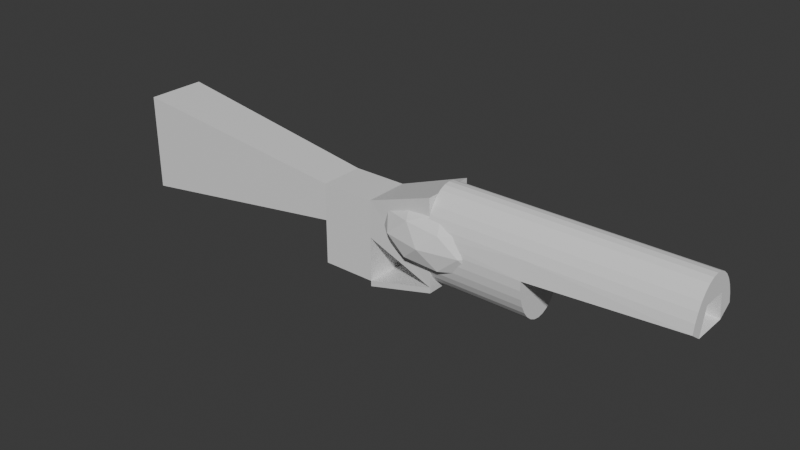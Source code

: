 # Source: Hunting.blend  (saved by Blender 4.0.36; exported with 4.5.12 LTS)
import bpy
from mathutils import Matrix  # noqa: F401  (used for matrix-valued properties, if any)

bpy.ops.wm.read_factory_settings(use_empty=True)
scene = bpy.context.scene
scene.name = 'Scene'

# ---- collections
col_collection = bpy.data.collections.new('Collection'); scene.collection.children.link(col_collection)

# ---- materials (node trees are filled in below, after node groups)
mat_material = bpy.data.materials.new('Material')
mat_material.alpha_threshold = 0.0
mat_material.use_transparent_shadow = False
mat_material.roughness = 0.5
mat_material.line_color = (0.0, 0.0, 0.0, 1.0)

# ---- material node trees
mat_material.use_nodes = True; mat_material.node_tree.nodes.clear()
_N = mat_material.node_tree.nodes; _L = mat_material.node_tree.links
n0 = _N.new('ShaderNodeOutputMaterial'); n0.name = 'Material Output'; n0.location = (300, 300)
n1 = _N.new('ShaderNodeBsdfPrincipled'); n1.name = 'Principled BSDF'; n1.location = (10, 300)
n1.inputs[3].default_value = 1.45
_L.new(n1.outputs[0], n0.inputs[0])
n0.is_active_output = True

# ---- world
world_world = bpy.data.worlds.new('World'); scene.world = world_world
world_world.use_nodes = True; world_world.node_tree.nodes.clear()
_N = world_world.node_tree.nodes; _L = world_world.node_tree.links
n0 = _N.new('ShaderNodeOutputWorld'); n0.name = 'World Output'; n0.location = (300, 300)
n1 = _N.new('ShaderNodeBackground'); n1.name = 'Background'; n1.location = (10, 300)
n1.inputs[0].default_value = (0.05088, 0.05088, 0.05088, 1.0)
_L.new(n1.outputs[0], n0.inputs[0])
n0.is_active_output = True
world_world.color = (0.05088, 0.05088, 0.05088)
world_world.use_sun_shadow = False
world_world.sun_shadow_jitter_overblur = 0.0

# ---- meshes
me_cube = bpy.data.meshes.new('Cube')
me_cube.from_pydata([(0.3084, 0.2544, 0.4658), (0.3084, 0.2544, -0.4658), (0.3084, -0.2544, 0.4658), (0.3084, -0.2544, -0.4658), (-0.3084, 0.2544, 0.4658), (-0.3084, 0.2544, -0.4658), (-0.3084, -0.2544, 0.4658), (-0.3084, -0.2544, -0.4658), (0.3084, 0.2544, 0.04339), (-0.3084, -0.2544, 0.04339), (0.3084, -0.2544, 0.04339), (-0.3084, 0.2544, 0.04339), (-2.914, -0.3399, -0.3051), (-2.914, -0.3399, 0.8143), (-2.914, 0.3399, 0.8143), (-2.914, 0.3399, -0.3051), (-0.3084, 0.0, -0.4658), (0.3084, 0.0, 0.4658), (-0.3084, 0.0, 0.4658), (0.3084, 0.0, -0.4658), (0.3084, 0.0, 0.04339), (-0.3084, 0.0, 0.04339), (-2.914, 0.0, 0.8143), (-2.914, 0.0, -0.3051), (1.098, 0.0, 0.7505), (1.098, -0.2967, 0.7505), (1.098, 0.2967, 0.7505), (1.105, 0.2763, -0.2429), (1.105, -0.2748, -0.2429), (1.105, 0.0007543, -0.2429), (0.3084, 0.2544, -0.53), (0.3084, 0.0, -0.53), (0.3084, -0.2544, -0.53), (1.105, 0.0007543, -0.3071), (1.105, -0.2748, -0.3071), (1.105, 0.2763, -0.3071)], [], [(17, 18, 6, 2), (10, 2, 6, 9), (18, 4, 14, 22), (16, 19, 3, 7), (17, 2, 25, 24), (11, 4, 0, 8), (5, 11, 8, 1), (19, 20, 10, 3), (16, 21, 11, 5), (3, 10, 9, 7), (23, 22, 14, 15), (21, 9, 12, 23), (9, 6, 13, 12), (4, 11, 15, 14), (11, 21, 23, 15), (12, 13, 22, 23), (7, 9, 21, 16), (1, 8, 20, 19), (0, 17, 24, 26), (5, 1, 19, 16), (6, 18, 22, 13), (0, 4, 18, 17), (29, 24, 25, 28), (27, 26, 24, 29), (2, 10, 28, 25), (8, 0, 26, 27), (20, 8, 27, 29), (10, 20, 29, 28), (19, 3, 32, 31), (19, 1, 30, 31), (31, 32, 34, 33), (31, 30, 35, 33), (27, 29, 33, 35), (28, 29, 33, 34), (3, 28, 34, 32), (1, 27, 35, 30), (3, 19, 1, 27, 29, 28)])
_uv = me_cube.uv_layers.new(name='UVMap')
_uv.uv.foreach_set('vector', [0.625, 0.625, 0.875, 0.625, 0.875, 0.75, 0.625, 0.75, 0.5116, 0.75, 0.625, 0.75, 0.625, 1.0, 0.5116, 1.0, 0.875, 0.625, 0.875, 0.5, 0.875, 0.5, 0.875, 0.625, 0.125, 0.625, 0.375, 0.625, 0.375, 0.75, 0.125, 0.75, 0.625, 0.625, 0.625, 0.75, 0.625, 0.75, 0.625, 0.625, 0.5116, 0.25, 0.625, 0.25, 0.625, 0.5, 0.5116, 0.5, 0.375, 0.25, 0.5116, 0.25, 0.5116, 0.5, 0.375, 0.5, 0.375, 0.625, 0.5116, 0.625, 0.5116, 0.75, 0.375, 0.75, 0.375, 0.125, 0.5116, 0.125, 0.5116, 0.25, 0.375, 0.25, 0.375, 0.75, 0.5116, 0.75, 0.5116, 1.0, 0.375, 1.0, 0.5116, 0.125, 0.625, 0.125, 0.625, 0.25, 0.5116, 0.25, 0.5116, 0.125, 0.5116, 0.0, 0.5116, 0.0, 0.5116, 0.125, 0.5116, 1.0, 0.625, 1.0, 0.625, 1.0, 0.5116, 1.0, 0.625, 0.25, 0.5116, 0.25, 0.5116, 0.25, 0.625, 0.25, 0.5116, 0.25, 0.5116, 0.125, 0.5116, 0.125, 0.5116, 0.25, 0.5116, 0.0, 0.625, 0.0, 0.625, 0.125, 0.5116, 0.125, 0.375, 0.0, 0.5116, 0.0, 0.5116, 0.125, 0.375, 0.125, 0.375, 0.5, 0.5116, 0.5, 0.5116, 0.625, 0.375, 0.625, 0.625, 0.5, 0.625, 0.625, 0.625, 0.625, 0.625, 0.5, 0.125, 0.5, 0.375, 0.5, 0.375, 0.625, 0.125, 0.625, 0.875, 0.75, 0.875, 0.625, 0.875, 0.625, 0.875, 0.75, 0.625, 0.5, 0.875, 0.5, 0.875, 0.625, 0.625, 0.625, 0.5116, 0.625, 0.625, 0.625, 0.625, 0.75, 0.5116, 0.75, 0.5116, 0.5, 0.625, 0.5, 0.625, 0.625, 0.5116, 0.625, 0.625, 0.75, 0.5116, 0.75, 0.5116, 0.75, 0.625, 0.75, 0.5116, 0.5, 0.625, 0.5, 0.625, 0.5, 0.5116, 0.5, 0.5116, 0.625, 0.5116, 0.5, 0.5116, 0.5, 0.5116, 0.625, 0.5116, 0.75, 0.5116, 0.625, 0.5116, 0.625, 0.5116, 0.75, 0.375, 0.625, 0.375, 0.75, 0.375, 0.75, 0.375, 0.625, 0.375, 0.625, 0.375, 0.5, 0.375, 0.5, 0.375, 0.625, 0.375, 0.625, 0.375, 0.75, 0.375, 0.75, 0.375, 0.625, 0.375, 0.625, 0.375, 0.5, 0.375, 0.5, 0.375, 0.625, 0.5116, 0.5, 0.5116, 0.625, 0.5116, 0.625, 0.5116, 0.5, 0.5116, 0.75, 0.5116, 0.625, 0.5116, 0.625, 0.5116, 0.75, 0.0, 0.0, 0.0, 0.0, 0.0, 0.0, 0.0, 0.0, 0.0, 0.0, 0.0, 0.0, 0.0, 0.0, 0.0, 0.0, 0.0, 0.0, 0.0, 0.0, 0.0, 0.0, 0.0, 0.0, 0.0, 0.0, 0.0, 0.0])
me_cube.materials.append(mat_material)
me_cube.use_mirror_vertex_groups = False
me_cube.update()
me_icosphere = bpy.data.meshes.new('Icosphere')
me_icosphere.from_pydata([(0.0, 0.0, -1.0), (0.7236, -0.5257, -0.4472), (-0.2764, -0.8506, -0.4472), (-0.8944, 0.0, -0.4472), (-0.2764, 0.8506, -0.4472), (0.7236, 0.5257, -0.4472), (0.2764, -0.8506, 0.4472), (-0.7236, -0.5257, 0.4472), (-0.7236, 0.5257, 0.4472), (0.2764, 0.8506, 0.4472), (0.8944, 0.0, 0.4472), (0.0, 0.0, 1.0), (-0.1625, -0.5, -0.8507), (0.4253, -0.309, -0.8507), (0.2629, -0.809, -0.5257), (0.8506, 0.0, -0.5257), (0.4253, 0.309, -0.8507), (-0.5257, 0.0, -0.8507), (-0.6882, -0.5, -0.5257), (-0.1625, 0.5, -0.8507), (-0.6882, 0.5, -0.5257), (0.2629, 0.809, -0.5257), (0.9511, -0.309, 0.0), (0.9511, 0.309, 0.0), (0.0, -1.0, 0.0), (0.5878, -0.809, 0.0), (-0.9511, -0.309, 0.0), (-0.5878, -0.809, 0.0), (-0.5878, 0.809, 0.0), (-0.9511, 0.309, 0.0), (0.5878, 0.809, 0.0), (0.0, 1.0, 0.0), (0.6882, -0.5, 0.5257), (-0.2629, -0.809, 0.5257), (-0.8506, 0.0, 0.5257), (-0.2629, 0.809, 0.5257), (0.6882, 0.5, 0.5257), (0.1625, -0.5, 0.8507), (0.5257, 0.0, 0.8507), (-0.4253, -0.309, 0.8507), (-0.4253, 0.309, 0.8507), (0.1625, 0.5, 0.8507)], [], [(0, 13, 12), (1, 13, 15), (0, 12, 17), (0, 17, 19), (0, 19, 16), (1, 15, 22), (2, 14, 24), (3, 18, 26), (4, 20, 28), (5, 21, 30), (1, 22, 25), (2, 24, 27), (3, 26, 29), (4, 28, 31), (5, 30, 23), (6, 32, 37), (7, 33, 39), (8, 34, 40), (9, 35, 41), (10, 36, 38), (38, 41, 11), (38, 36, 41), (36, 9, 41), (41, 40, 11), (41, 35, 40), (35, 8, 40), (40, 39, 11), (40, 34, 39), (34, 7, 39), (39, 37, 11), (39, 33, 37), (33, 6, 37), (37, 38, 11), (37, 32, 38), (32, 10, 38), (23, 36, 10), (23, 30, 36), (30, 9, 36), (31, 35, 9), (31, 28, 35), (28, 8, 35), (29, 34, 8), (29, 26, 34), (26, 7, 34), (27, 33, 7), (27, 24, 33), (24, 6, 33), (25, 32, 6), (25, 22, 32), (22, 10, 32), (30, 31, 9), (30, 21, 31), (21, 4, 31), (28, 29, 8), (28, 20, 29), (20, 3, 29), (26, 27, 7), (26, 18, 27), (18, 2, 27), (24, 25, 6), (24, 14, 25), (14, 1, 25), (22, 23, 10), (22, 15, 23), (15, 5, 23), (16, 21, 5), (16, 19, 21), (19, 4, 21), (19, 20, 4), (19, 17, 20), (17, 3, 20), (17, 18, 3), (17, 12, 18), (12, 2, 18), (15, 16, 5), (15, 13, 16), (13, 0, 16), (12, 14, 2), (12, 13, 14), (13, 1, 14)])
_uv = me_icosphere.uv_layers.new(name='UVMap')
_uv.uv.foreach_set('vector', [0.1818, 0.0, 0.2273, 0.07873, 0.1364, 0.07873, 0.2727, 0.1575, 0.3182, 0.07873, 0.3636, 0.1575, 0.9091, 0.0, 0.9545, 0.07873, 0.8636, 0.07873, 0.7273, 0.0, 0.7727, 0.07873, 0.6818, 0.07873, 0.5455, 0.0, 0.5909, 0.07873, 0.5, 0.07873, 0.2727, 0.1575, 0.3636, 0.1575, 0.3182, 0.2362, 0.09091, 0.1575, 0.1818, 0.1575, 0.1364, 0.2362, 0.8182, 0.1575, 0.9091, 0.1575, 0.8636, 0.2362, 0.6364, 0.1575, 0.7273, 0.1575, 0.6818, 0.2362, 0.4545, 0.1575, 0.5455, 0.1575, 0.5, 0.2362, 0.2727, 0.1575, 0.3182, 0.2362, 0.2273, 0.2362, 0.09091, 0.1575, 0.1364, 0.2362, 0.04546, 0.2362, 0.8182, 0.1575, 0.8636, 0.2362, 0.7727, 0.2362, 0.6364, 0.1575, 0.6818, 0.2362, 0.5909, 0.2362, 0.4545, 0.1575, 0.5, 0.2362, 0.4091, 0.2362, 0.1818, 0.3149, 0.2727, 0.3149, 0.2273, 0.3937, 0.0, 0.3149, 0.09091, 0.3149, 0.04546, 0.3937, 0.7273, 0.3149, 0.8182, 0.3149, 0.7727, 0.3937, 0.5455, 0.3149, 0.6364, 0.3149, 0.5909, 0.3937, 0.3636, 0.3149, 0.4545, 0.3149, 0.4091, 0.3937, 0.4091, 0.3937, 0.5, 0.3937, 0.4545, 0.4724, 0.4091, 0.3937, 0.4545, 0.3149, 0.5, 0.3937, 0.4545, 0.3149, 0.5455, 0.3149, 0.5, 0.3937, 0.5909, 0.3937, 0.6818, 0.3937, 0.6364, 0.4724, 0.5909, 0.3937, 0.6364, 0.3149, 0.6818, 0.3937, 0.6364, 0.3149, 0.7273, 0.3149, 0.6818, 0.3937, 0.7727, 0.3937, 0.8636, 0.3937, 0.8182, 0.4724, 0.7727, 0.3937, 0.8182, 0.3149, 0.8636, 0.3937, 0.8182, 0.3149, 0.9091, 0.3149, 0.8636, 0.3937, 0.04546, 0.3937, 0.1364, 0.3937, 0.09091, 0.4724, 0.04546, 0.3937, 0.09091, 0.3149, 0.1364, 0.3937, 0.09091, 0.3149, 0.1818, 0.3149, 0.1364, 0.3937, 0.2273, 0.3937, 0.3182, 0.3937, 0.2727, 0.4724, 0.2273, 0.3937, 0.2727, 0.3149, 0.3182, 0.3937, 0.2727, 0.3149, 0.3636, 0.3149, 0.3182, 0.3937, 0.4091, 0.2362, 0.4545, 0.3149, 0.3636, 0.3149, 0.4091, 0.2362, 0.5, 0.2362, 0.4545, 0.3149, 0.5, 0.2362, 0.5455, 0.3149, 0.4545, 0.3149, 0.5909, 0.2362, 0.6364, 0.3149, 0.5455, 0.3149, 0.5909, 0.2362, 0.6818, 0.2362, 0.6364, 0.3149, 0.6818, 0.2362, 0.7273, 0.3149, 0.6364, 0.3149, 0.7727, 0.2362, 0.8182, 0.3149, 0.7273, 0.3149, 0.7727, 0.2362, 0.8636, 0.2362, 0.8182, 0.3149, 0.8636, 0.2362, 0.9091, 0.3149, 0.8182, 0.3149, 0.04546, 0.2362, 0.09091, 0.3149, 0.0, 0.3149, 0.04546, 0.2362, 0.1364, 0.2362, 0.09091, 0.3149, 0.1364, 0.2362, 0.1818, 0.3149, 0.09091, 0.3149, 0.2273, 0.2362, 0.2727, 0.3149, 0.1818, 0.3149, 0.2273, 0.2362, 0.3182, 0.2362, 0.2727, 0.3149, 0.3182, 0.2362, 0.3636, 0.3149, 0.2727, 0.3149, 0.5, 0.2362, 0.5909, 0.2362, 0.5455, 0.3149, 0.5, 0.2362, 0.5455, 0.1575, 0.5909, 0.2362, 0.5455, 0.1575, 0.6364, 0.1575, 0.5909, 0.2362, 0.6818, 0.2362, 0.7727, 0.2362, 0.7273, 0.3149, 0.6818, 0.2362, 0.7273, 0.1575, 0.7727, 0.2362, 0.7273, 0.1575, 0.8182, 0.1575, 0.7727, 0.2362, 0.8636, 0.2362, 0.9545, 0.2362, 0.9091, 0.3149, 0.8636, 0.2362, 0.9091, 0.1575, 0.9545, 0.2362, 0.9091, 0.1575, 1.0, 0.1575, 0.9545, 0.2362, 0.1364, 0.2362, 0.2273, 0.2362, 0.1818, 0.3149, 0.1364, 0.2362, 0.1818, 0.1575, 0.2273, 0.2362, 0.1818, 0.1575, 0.2727, 0.1575, 0.2273, 0.2362, 0.3182, 0.2362, 0.4091, 0.2362, 0.3636, 0.3149, 0.3182, 0.2362, 0.3636, 0.1575, 0.4091, 0.2362, 0.3636, 0.1575, 0.4545, 0.1575, 0.4091, 0.2362, 0.5, 0.07873, 0.5455, 0.1575, 0.4545, 0.1575, 0.5, 0.07873, 0.5909, 0.07873, 0.5455, 0.1575, 0.5909, 0.07873, 0.6364, 0.1575, 0.5455, 0.1575, 0.6818, 0.07873, 0.7273, 0.1575, 0.6364, 0.1575, 0.6818, 0.07873, 0.7727, 0.07873, 0.7273, 0.1575, 0.7727, 0.07873, 0.8182, 0.1575, 0.7273, 0.1575, 0.8636, 0.07873, 0.9091, 0.1575, 0.8182, 0.1575, 0.8636, 0.07873, 0.9545, 0.07873, 0.9091, 0.1575, 0.9545, 0.07873, 1.0, 0.1575, 0.9091, 0.1575, 0.3636, 0.1575, 0.4091, 0.07873, 0.4545, 0.1575, 0.3636, 0.1575, 0.3182, 0.07873, 0.4091, 0.07873, 0.3182, 0.07873, 0.3636, 0.0, 0.4091, 0.07873, 0.1364, 0.07873, 0.1818, 0.1575, 0.09091, 0.1575, 0.1364, 0.07873, 0.2273, 0.07873, 0.1818, 0.1575, 0.2273, 0.07873, 0.2727, 0.1575, 0.1818, 0.1575])
me_icosphere.update()
me_cylinder_001 = bpy.data.meshes.new('Cylinder.001')
me_cylinder_001.from_pydata([(0.0, 1.0, -1.0), (0.0, 1.0, 1.0), (0.1951, 0.9808, -1.0), (0.1951, 0.9808, 1.0), (0.3827, 0.9239, -1.0), (0.3827, 0.9239, 1.0), (0.5556, 0.8315, -1.0), (0.5556, 0.8315, 1.0), (0.7071, 0.7071, -1.0), (0.7071, 0.7071, 1.0), (0.8315, 0.5556, -1.0), (0.8315, 0.5556, 1.0), (0.9239, 0.3827, -1.0), (0.9239, 0.3827, 1.0), (0.9808, 0.1951, -1.0), (0.9808, 0.1951, 1.0), (1.0, 0.0, -1.0), (1.0, 0.0, 1.0), (0.9808, -0.1951, -1.0), (0.9808, -0.1951, 1.0), (0.9239, -0.3827, -1.0), (0.9239, -0.3827, 1.0), (0.8315, -0.5556, -1.0), (0.8315, -0.5556, 1.0), (0.7071, -0.7071, -1.0), (0.7071, -0.7071, 1.0), (0.5556, -0.8315, -1.0), (0.5556, -0.8315, 1.0), (0.3827, -0.9239, -1.0), (0.3827, -0.9239, 1.0), (0.1951, -0.9808, -1.0), (0.1951, -0.9808, 1.0), (0.0, -1.0, -1.0), (0.0, -1.0, 1.0), (-0.1951, -0.9808, -1.0), (-0.3827, -0.9239, -1.0), (-0.3827, -0.9239, 1.0), (-0.5556, -0.8315, -1.0), (-0.5556, -0.8315, 1.0), (-0.7071, -0.7071, -1.0), (-0.7071, -0.7071, 1.0), (-0.8315, -0.5556, -1.0), (-0.8315, -0.5556, 1.0), (-0.9239, -0.3827, -1.0), (-0.9239, -0.3827, 1.0), (-0.9808, -0.1951, -1.0), (-0.9808, -0.1951, 1.0), (-1.0, 0.0, -1.0), (-1.0, 0.0, 1.0), (-0.9808, 0.1951, -1.0), (-0.9808, 0.1951, 1.0), (-0.9239, 0.3827, -1.0), (-0.9239, 0.3827, 1.0), (-0.8315, 0.5556, -1.0), (-0.8315, 0.5556, 1.0), (-0.7071, 0.7071, -1.0), (-0.7071, 0.7071, 1.0), (-0.5556, 0.8315, -1.0), (-0.5556, 0.8315, 1.0), (-0.3827, 0.9239, -1.0), (-0.3827, 0.9239, 1.0), (-0.1951, 0.9808, -1.0), (-0.3827, -0.9239, 4.065), (-0.1951, -0.9808, 4.065), (-0.5556, -0.8315, 4.065), (-0.7071, -0.7071, 4.065), (-0.8315, -0.5556, 4.065), (-0.9239, -0.3827, 4.065), (-0.9808, -0.1951, 4.065), (-1.0, 0.0, 4.065), (-0.9808, 0.1951, 4.065), (-0.9239, 0.3827, 4.065), (-0.8315, 0.5556, 4.065), (-0.7071, 0.7071, 4.065), (-0.5556, 0.8315, 4.065), (-0.3827, 0.9239, 4.065), (-0.1951, 0.9808, 4.065), (-0.01189, -0.5805, 4.065), (-0.01189, 0.5559, 4.065), (-0.5426, -0.3793, 4.065), (-0.5436, 0.3919, 4.065), (-0.4874, -0.002996, 1.023)], [], [(0, 1, 3, 2), (2, 3, 5, 4), (4, 5, 7, 6), (6, 7, 9, 8), (8, 9, 11, 10), (10, 11, 13, 12), (12, 13, 15, 14), (14, 15, 17, 16), (16, 17, 19, 18), (18, 19, 21, 20), (20, 21, 23, 22), (22, 23, 25, 24), (24, 25, 27, 26), (26, 27, 29, 28), (28, 29, 31, 30), (30, 31, 33, 32), (32, 33, 34), (34, 33, 36, 35), (35, 36, 38, 37), (37, 38, 40, 39), (39, 40, 42, 41), (41, 42, 44, 43), (43, 44, 46, 45), (45, 46, 48, 47), (47, 48, 50, 49), (49, 50, 52, 51), (51, 52, 54, 53), (53, 54, 56, 55), (55, 56, 58, 57), (57, 58, 60, 59), (3, 1, 33, 31, 29, 27, 25, 23, 21, 19, 17, 15, 13, 11, 9, 7, 5), (59, 60, 1, 61), (61, 1, 0), (0, 2, 4, 6, 8, 10, 12, 14, 16, 18, 20, 22, 24, 26, 28, 30, 32, 34, 35, 37, 39, 41, 43, 45, 47, 49, 51, 53, 55, 57, 59, 61), (63, 77, 79, 80, 78, 76, 75, 74, 73, 72, 71, 70, 69, 68, 67, 66, 65, 64, 62), (38, 36, 62, 64), (48, 46, 68, 69), (58, 56, 73, 74), (44, 42, 66, 67), (54, 52, 71, 72), (33, 1, 76, 78, 77, 63), (40, 38, 64, 65), (50, 48, 69, 70), (60, 58, 74, 75), (36, 33, 63, 62), (46, 44, 67, 68), (56, 54, 72, 73), (42, 40, 65, 66), (52, 50, 70, 71), (1, 60, 75, 76), (80, 79, 81), (77, 78, 81), (78, 80, 81), (79, 77, 81)])
_uv = me_cylinder_001.uv_layers.new(name='UVMap')
_uv.uv.foreach_set('vector', [1.0, 0.5, 1.0, 1.0, 0.9688, 1.0, 0.9688, 0.5, 0.9688, 0.5, 0.9688, 1.0, 0.9375, 1.0, 0.9375, 0.5, 0.9375, 0.5, 0.9375, 1.0, 0.9062, 1.0, 0.9062, 0.5, 0.9062, 0.5, 0.9062, 1.0, 0.875, 1.0, 0.875, 0.5, 0.875, 0.5, 0.875, 1.0, 0.8438, 1.0, 0.8438, 0.5, 0.8438, 0.5, 0.8438, 1.0, 0.8125, 1.0, 0.8125, 0.5, 0.8125, 0.5, 0.8125, 1.0, 0.7812, 1.0, 0.7812, 0.5, 0.7812, 0.5, 0.7812, 1.0, 0.75, 1.0, 0.75, 0.5, 0.75, 0.5, 0.75, 1.0, 0.7188, 1.0, 0.7188, 0.5, 0.7188, 0.5, 0.7188, 1.0, 0.6875, 1.0, 0.6875, 0.5, 0.6875, 0.5, 0.6875, 1.0, 0.6562, 1.0, 0.6562, 0.5, 0.6562, 0.5, 0.6562, 1.0, 0.625, 1.0, 0.625, 0.5, 0.625, 0.5, 0.625, 1.0, 0.5938, 1.0, 0.5938, 0.5, 0.5938, 0.5, 0.5938, 1.0, 0.5625, 1.0, 0.5625, 0.5, 0.5625, 0.5, 0.5625, 1.0, 0.5312, 1.0, 0.5312, 0.5, 0.5312, 0.5, 0.5312, 1.0, 0.5, 1.0, 0.5, 0.5, 0.5, 0.5, 0.4688, 1.0, 0.4688, 0.5, 0.4688, 0.5, 0.4688, 1.0, 0.4375, 1.0, 0.4375, 0.5, 0.4375, 0.5, 0.4375, 1.0, 0.4062, 1.0, 0.4062, 0.5, 0.4062, 0.5, 0.4062, 1.0, 0.375, 1.0, 0.375, 0.5, 0.375, 0.5, 0.375, 1.0, 0.3438, 1.0, 0.3438, 0.5, 0.3438, 0.5, 0.3438, 1.0, 0.3125, 1.0, 0.3125, 0.5, 0.3125, 0.5, 0.3125, 1.0, 0.2812, 1.0, 0.2812, 0.5, 0.2812, 0.5, 0.2812, 1.0, 0.25, 1.0, 0.25, 0.5, 0.25, 0.5, 0.25, 1.0, 0.2188, 1.0, 0.2188, 0.5, 0.2188, 0.5, 0.2188, 1.0, 0.1875, 1.0, 0.1875, 0.5, 0.1875, 0.5, 0.1875, 1.0, 0.1562, 1.0, 0.1562, 0.5, 0.1562, 0.5, 0.1562, 1.0, 0.125, 1.0, 0.125, 0.5, 0.125, 0.5, 0.125, 1.0, 0.09375, 1.0, 0.09375, 0.5, 0.09375, 0.5, 0.09375, 1.0, 0.0625, 1.0, 0.0625, 0.5, 0.2968, 0.4854, 0.2032, 0.4854, 0.25, 0.01, 0.2968, 0.01461, 0.3418, 0.02827, 0.3833, 0.05045, 0.4197, 0.08029, 0.4496, 0.1167, 0.4717, 0.1582, 0.4854, 0.2032, 0.49, 0.25, 0.4854, 0.2968, 0.4717, 0.3418, 0.4496, 0.3833, 0.4197, 0.4197, 0.3833, 0.4496, 0.3418, 0.4717, 0.0625, 0.5, 0.0625, 1.0, 0.03125, 1.0, 0.03125, 0.5, 0.03125, 0.5, 0.0, 1.0, 0.0, 0.5, 0.75, 0.49, 0.7968, 0.4854, 0.8418, 0.4717, 0.8833, 0.4496, 0.9197, 0.4197, 0.9496, 0.3833, 0.9717, 0.3418, 0.9854, 0.2968, 0.99, 0.25, 0.9854, 0.2032, 0.9717, 0.1582, 0.9496, 0.1167, 0.9197, 0.08029, 0.8833, 0.05045, 0.8418, 0.02827, 0.7968, 0.01461, 0.75, 0.01, 0.7032, 0.01461, 0.6582, 0.02827, 0.6167, 0.05045, 0.5803, 0.08029, 0.5504, 0.1167, 0.5283, 0.1582, 0.5146, 0.2032, 0.51, 0.25, 0.5146, 0.2968, 0.5283, 0.3418, 0.5504, 0.3833, 0.5803, 0.4197, 0.6167, 0.4496, 0.6582, 0.4717, 0.7032, 0.4854, 0.2032, 0.01461, 0.2032, 0.1107, 0.1198, 0.159, 0.1195, 0.3441, 0.2032, 0.3834, 0.2032, 0.4854, 0.1582, 0.4717, 0.1167, 0.4496, 0.08029, 0.4197, 0.05045, 0.3833, 0.02827, 0.3418, 0.01461, 0.2968, 0.01, 0.25, 0.01461, 0.2032, 0.02827, 0.1582, 0.05045, 0.1167, 0.08029, 0.08029, 0.1167, 0.05045, 0.1582, 0.02827, 0.4062, 1.0, 0.4375, 1.0, 0.4375, 1.0, 0.4062, 1.0, 0.25, 1.0, 0.2812, 1.0, 0.2812, 1.0, 0.25, 1.0, 0.09375, 1.0, 0.125, 1.0, 0.125, 1.0, 0.09375, 1.0, 0.3125, 1.0, 0.3438, 1.0, 0.3438, 1.0, 0.3125, 1.0, 0.1562, 1.0, 0.1875, 1.0, 0.1875, 1.0, 0.1562, 1.0, 0.2032, 0.01461, 0.2032, 0.4854, 0.2032, 0.4854, 0.2032, 0.3834, 0.2032, 0.1107, 0.2032, 0.01461, 0.375, 1.0, 0.4062, 1.0, 0.4062, 1.0, 0.375, 1.0, 0.2188, 1.0, 0.25, 1.0, 0.25, 1.0, 0.2188, 1.0, 0.0625, 1.0, 0.09375, 1.0, 0.09375, 1.0, 0.0625, 1.0, 0.4375, 1.0, 0.4688, 1.0, 0.4688, 1.0, 0.4375, 1.0, 0.2812, 1.0, 0.3125, 1.0, 0.3125, 1.0, 0.2812, 1.0, 0.125, 1.0, 0.1562, 1.0, 0.1562, 1.0, 0.125, 1.0, 0.3438, 1.0, 0.375, 1.0, 0.375, 1.0, 0.3438, 1.0, 0.1875, 1.0, 0.2188, 1.0, 0.2188, 1.0, 0.1875, 1.0, 0.03125, 1.0, 0.0625, 1.0, 0.0625, 1.0, 0.03125, 1.0, 0.1195, 0.3441, 0.1198, 0.159, 0.1195, 0.3441, 0.2032, 0.1107, 0.2032, 0.3834, 0.2032, 0.1107, 0.2032, 0.3834, 0.1195, 0.3441, 0.2032, 0.3834, 0.1198, 0.159, 0.2032, 0.1107, 0.1198, 0.159])
me_cylinder_001.update()

# ---- objects
ob_stock = bpy.data.objects.new('Stock', me_cube)
ob_ammodrum = bpy.data.objects.new('AmmoDrum', me_icosphere)
ob_barrel = bpy.data.objects.new('Barrel', me_cylinder_001)

# ---- transforms, parenting, visibility, modifiers, constraints
ob_stock.location = (0.0, 0.0, 0.0)
ob_stock.lock_rotations_4d = False
ob_stock.empty_display_type = 'ARROWS'
ob_stock.lineart.crease_threshold = 0.0
ob_ammodrum.location = (1.076, 0.0, 0.2576)
ob_ammodrum.scale = (0.741, 0.4731, 0.4018)
ob_barrel.location = (1.653, 0.0, 0.2713)
ob_barrel.rotation_euler = (0.0, 1.571, 0.0)
ob_barrel.scale = (0.55, 0.353, 0.55)

# ---- collection membership
col_collection.objects.link(ob_stock)
col_collection.objects.link(ob_ammodrum)
col_collection.objects.link(ob_barrel)

# ---- scene / render settings (as saved in the file)
scene.frame_start = 1; scene.frame_end = 250; scene.frame_set(0)
scene.render.engine = 'BLENDER_EEVEE_NEXT'
scene.cycles.sampling_pattern = 'TABULATED_SOBOL'
bpy.context.view_layer.update()

# ---- added for rendering (the .blend has no active camera and no usable light): camera, sun
cam_auto = bpy.data.cameras.new('AutoCamera')
cam_auto.lens = 50.0
cam_auto.sensor_width = 36.0
cam_auto.clip_end = 1000.0
ob_auto_camera = bpy.data.objects.new('AutoCamera', cam_auto)
scene.collection.objects.link(ob_auto_camera)
ob_auto_camera.location = (6.96337, -7.77134, 5.32655)
ob_auto_camera.rotation_euler = (1.09748, -7.21219e-08, 0.694738)
scene.camera = ob_auto_camera
light_auto_sun = bpy.data.lights.new('AutoSun', 'SUN')
light_auto_sun.energy = 3.0
light_auto_sun.angle = 0.0523599
ob_auto_sun = bpy.data.objects.new('AutoSun', light_auto_sun)
scene.collection.objects.link(ob_auto_sun)
ob_auto_sun.rotation_euler = (0.872665, 0.174533, 0.523599)
bpy.context.view_layer.update()
